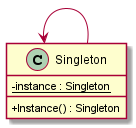

The diagram above was rendered by PlantUML. Its source (embedded in the PNG):
@startuml scenario_uml
skinparam classAttributeIconSize 0
left to right direction

class Singleton{
    {static} -instance : Singleton
    +Instance() : Singleton
}


Singleton <-- Singleton


@enduml